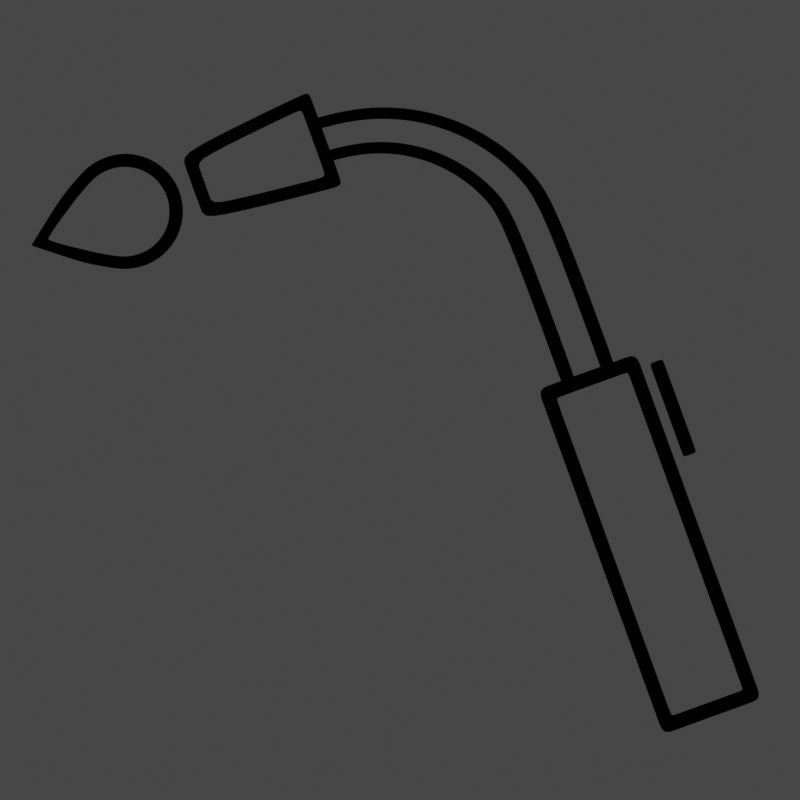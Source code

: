 # Source: icon.blend  (saved by Blender 2.90.8; exported with 4.5.12 LTS)
import bpy
from mathutils import Matrix  # noqa: F401  (used for matrix-valued properties, if any)

bpy.ops.wm.read_factory_settings(use_empty=True)
scene = bpy.context.scene
scene.name = 'Scene'

# ---- collections
col_collection = bpy.data.collections.new('Collection'); scene.collection.children.link(col_collection)
col_icon = bpy.data.collections.new('icon'); scene.collection.children.link(col_icon)

# ---- materials (node trees are filled in below, after node groups)
mat_material_003 = bpy.data.materials.new('Material.003')
mat_material_003.use_transparent_shadow = False
mat_material_001 = bpy.data.materials.new('Material.001')
mat_material_001.use_transparent_shadow = False

# ---- material node trees
mat_material_003.use_nodes = True; mat_material_003.node_tree.nodes.clear()
_N = mat_material_003.node_tree.nodes; _L = mat_material_003.node_tree.links
n0 = _N.new('ShaderNodeOutputMaterial'); n0.name = 'Material Output'; n0.location = (300, 300)
n1 = _N.new('ShaderNodeEmission'); n1.name = 'Emission'; n1.location = (10, 300)
_L.new(n1.outputs[0], n0.inputs[0])
n0.is_active_output = True
mat_material_001.use_nodes = True; mat_material_001.node_tree.nodes.clear()
_N = mat_material_001.node_tree.nodes; _L = mat_material_001.node_tree.links
n0 = _N.new('ShaderNodeOutputMaterial'); n0.name = 'Material Output'; n0.location = (300, 300)
n1 = _N.new('ShaderNodeEmission'); n1.name = 'Emission'; n1.location = (10, 300)
n1.inputs[0].default_value = (0.0, 0.0, 0.0, 1.0)
_L.new(n1.outputs[0], n0.inputs[0])
n0.is_active_output = True

# ---- world
world_world = bpy.data.worlds.new('World'); scene.world = world_world
world_world.use_nodes = True; world_world.node_tree.nodes.clear()
_N = world_world.node_tree.nodes; _L = world_world.node_tree.links
n0 = _N.new('ShaderNodeOutputWorld'); n0.name = 'World Output'; n0.location = (300, 300)
n1 = _N.new('ShaderNodeBackground'); n1.name = 'Background'; n1.location = (10, 300)
n1.inputs[0].default_value = (0.05088, 0.05088, 0.05088, 1.0)
_L.new(n1.outputs[0], n0.inputs[0])
n0.is_active_output = True
world_world.color = (0.05088, 0.05088, 0.05088)
world_world.use_sun_shadow = False
world_world.sun_shadow_jitter_overblur = 0.0

# ---- cameras
cam_camera = bpy.data.cameras.new('Camera')
cam_camera.type = 'ORTHO'
cam_camera.ortho_scale = 2.0

# ---- meshes
me_plane = bpy.data.meshes.new('Plane')
me_plane.from_pydata([(-1.0, -1.0, 0.0), (1.0, -1.0, 0.0), (-1.0, 1.0, 0.0), (1.0, 1.0, 0.0)], [], [(0, 1, 3, 2)])
_uv = me_plane.uv_layers.new(name='UVMap')
_uv.uv.foreach_set('vector', [0.0, 0.0, 1.0, 0.0, 1.0, 1.0, 0.0, 1.0])
me_plane.materials.append(mat_material_003)
me_plane.use_remesh_fix_poles = True
me_plane.use_remesh_preserve_attributes = False
me_plane.use_mirror_vertex_groups = False
me_plane.update()
me_plane_001 = bpy.data.meshes.new('Plane.001')
me_plane_001.from_pydata([(-0.131, -0.4594, 0.0), (0.1301, -0.4594, 0.0), (-0.131, 0.4586, 0.0), (0.1301, 0.4586, 0.0), (0.09473, 0.412, 0.0), (-0.09562, -0.4096, 0.0), (-0.08391, 0.4586, 0.0), (-0.08391, -0.4594, 0.0), (0.08656, -0.4228, 0.0), (-0.131, -0.4096, 0.0), (0.09473, -0.4594, 0.0), (0.08656, -0.4594, 0.0), (0.09473, -0.4096, 0.0), (0.09473, 0.4586, 0.0), (-0.09562, 0.4586, 0.0), (-0.09562, -0.4594, 0.0), (0.08656, 0.4221, 0.0), (0.1301, -0.4096, 0.0), (0.08656, 0.4586, 0.0), (-0.131, 0.412, 0.0), (-0.08391, 0.4221, 0.0), (-0.131, 0.4221, 0.0), (0.09473, 0.4221, 0.0), (-0.09562, 0.4221, 0.0), (0.1301, 0.4221, 0.0), (-0.131, -0.4228, 0.0), (-0.09562, 0.412, 0.0), (0.1301, 0.412, 0.0), (-0.08391, -0.4228, 0.0), (0.09473, -0.4228, 0.0), (-0.09562, -0.4228, 0.0), (0.1301, -0.4228, 0.0)], [], [(17, 27, 4, 12), (14, 23, 20, 6), (9, 5, 26, 19), (30, 25, 0, 15), (8, 11, 10, 29), (6, 20, 16, 18), (28, 7, 11, 8), (18, 16, 22, 13), (19, 26, 23, 21), (3, 13, 22, 24), (14, 2, 21, 23), (27, 24, 22, 4), (25, 30, 5, 9), (31, 29, 10, 1), (31, 17, 12, 29), (28, 30, 15, 7)])
_uv = me_plane_001.uv_layers.new(name='UVMap')
_uv.uv.foreach_set('vector', [1.0, 0.5, 1.0, 0.7301, 0.8646, 0.7301, 0.8646, 0.5, 0.1354, 1.0, 0.1354, 0.9602, 0.5, 0.9602, 0.5, 1.0, 0.0, 0.5, 0.1354, 0.5, 0.1354, 0.7301, 0.0, 0.7301, 0.1354, 0.03984, 0.0, 0.03984, 0.0, 0.0, 0.1354, 0.0, 0.6823, 0.03984, 0.6823, 0.0, 0.8646, 0.0, 0.8646, 0.03984, 0.5, 1.0, 0.5, 0.9602, 0.6823, 0.9602, 0.6823, 1.0, 0.5, 0.03984, 0.5, 0.0, 0.6823, 0.0, 0.6823, 0.03984, 0.6823, 1.0, 0.6823, 0.9602, 0.8646, 0.9602, 0.8646, 1.0, 0.0, 0.7301, 0.1354, 0.7301, 0.1354, 0.9602, 0.0, 0.9602, 1.0, 1.0, 0.8646, 1.0, 0.8646, 0.9602, 1.0, 0.9602, 0.1354, 1.0, 0.0, 1.0, 0.0, 0.9602, 0.1354, 0.9602, 1.0, 0.7301, 1.0, 0.9602, 0.8646, 0.9602, 0.8646, 0.7301, 0.0, 0.03984, 0.1354, 0.03984, 0.1354, 0.5, 0.0, 0.5, 1.0, 0.03984, 0.8646, 0.03984, 0.8646, 0.0, 1.0, 0.0, 1.0, 0.03984, 1.0, 0.5, 0.8646, 0.5, 0.8646, 0.03984, 0.5, 0.03984, 0.1354, 0.03984, 0.1354, 0.0, 0.5, 0.0])
me_plane_001.materials.append(mat_material_001)
me_plane_001.use_remesh_fix_poles = True
me_plane_001.use_remesh_preserve_attributes = False
me_plane_001.use_mirror_vertex_groups = False
me_plane_001.update()
me_circle = bpy.data.meshes.new('Circle')
me_circle.from_pydata([(-0.2569, 0.2952, -2.794e-09), (0.2358, -0.1091, -2.794e-09), (0.2072, -0.01487, -2.794e-09), (0.1608, 0.07198, -2.794e-09), (0.09831, 0.1481, -2.794e-09), (0.02218, 0.2106, -2.794e-09), (-0.06466, 0.257, -2.794e-09), (-0.1589, 0.2856, -2.794e-09), (0.2358, -0.5506, -2.794e-09), (-0.2569, 0.1807, -2.794e-09), (0.09617, -0.1091, -2.794e-09), (0.07569, -0.04157, -2.794e-09), (0.04242, 0.02066, -2.794e-09), (-0.00235, 0.07522, -2.794e-09), (-0.0569, 0.12, -2.794e-09), (-0.1191, 0.1533, -2.794e-09), (-0.1867, 0.1737, -2.794e-09), (0.09617, -0.5506, -2.794e-09), (0.2009, -0.5506, -2.794e-09), (0.1311, -0.5506, -2.794e-09), (0.2009, -0.1091, -2.794e-09), (0.1311, -0.1091, -2.794e-09), (0.1743, -0.02155, -2.794e-09), (0.1086, -0.0349, -2.794e-09), (0.1312, 0.05915, -2.794e-09), (0.07201, 0.03349, -2.794e-09), (0.07314, 0.1299, -2.794e-09), (0.02281, 0.09344, -2.794e-09), (0.002413, 0.1879, -2.794e-09), (-0.03713, 0.1426, -2.794e-09), (-0.07828, 0.2311, -2.794e-09), (-0.1055, 0.1792, -2.794e-09), (-0.1658, 0.2576, -2.794e-09), (-0.1797, 0.2017, -2.794e-09), (-0.2569, 0.2666, -2.794e-09), (-0.2569, 0.2093, -2.794e-09), (0.2358, -0.5453, -2.794e-09), (0.09617, -0.5453, -2.794e-09), (0.2009, -0.5453, -2.794e-09), (0.1311, -0.5453, -2.794e-09), (-0.2489, 0.2944, -2.794e-09), (-0.2512, 0.1801, -2.794e-09), (-0.2494, 0.2659, -2.794e-09), (-0.2506, 0.2087, -2.794e-09)], [], [(36, 1, 20, 38), (21, 23, 11, 10), (23, 25, 12, 11), (25, 27, 13, 12), (27, 29, 14, 13), (29, 31, 15, 14), (31, 33, 16, 15), (43, 35, 9, 41), (40, 0, 34, 42), (6, 7, 32, 30), (5, 6, 30, 28), (4, 5, 28, 26), (3, 4, 26, 24), (2, 3, 24, 22), (1, 2, 22, 20), (39, 21, 10, 37), (8, 36, 38, 18), (19, 39, 37, 17), (7, 40, 42, 32), (33, 43, 41, 16)])
_uv = me_circle.uv_layers.new(name='UVMap')
_uv.uv.foreach_set('vector', [0.0, 0.0, 0.0, 0.0, 0.0, 0.0, 0.0, 0.0, 0.0, 0.0, 0.0, 0.0, 0.0, 0.0, 0.0, 0.0, 0.0, 0.0, 0.0, 0.0, 0.0, 0.0, 0.0, 0.0, 0.0, 0.0, 0.0, 0.0, 0.0, 0.0, 0.0, 0.0, 0.0, 0.0, 0.0, 0.0, 0.0, 0.0, 0.0, 0.0, 0.0, 0.0, 0.0, 0.0, 0.0, 0.0, 0.0, 0.0, 0.0, 0.0, 0.0, 0.0, 0.0, 0.0, 0.0, 0.0, 0.0, 0.0, 0.0, 0.0, 0.0, 0.0, 0.0, 0.0, 0.0, 0.0, 0.0, 0.0, 0.0, 0.0, 0.0, 0.0, 0.0, 0.0, 0.0, 0.0, 0.0, 0.0, 0.0, 0.0, 0.0, 0.0, 0.0, 0.0, 0.0, 0.0, 0.0, 0.0, 0.0, 0.0, 0.0, 0.0, 0.0, 0.0, 0.0, 0.0, 0.0, 0.0, 0.0, 0.0, 0.0, 0.0, 0.0, 0.0, 0.0, 0.0, 0.0, 0.0, 0.0, 0.0, 0.0, 0.0, 0.0, 0.0, 0.0, 0.0, 0.0, 0.0, 0.0, 0.0, 0.0, 0.0, 0.0, 0.0, 0.0, 0.0, 0.0, 0.0, 0.0, 0.0, 0.0, 0.0, 0.0, 0.0, 0.0, 0.0, 0.0, 0.0, 0.0, 0.0, 0.0, 0.0, 0.0, 0.0, 0.0, 0.0, 0.0, 0.0, 0.0, 0.0, 0.0, 0.0, 0.0, 0.0, 0.0, 0.0, 0.0, 0.0, 0.0, 0.0])
me_circle.materials.append(mat_material_001)
me_circle.use_remesh_fix_poles = True
me_circle.use_remesh_preserve_attributes = False
me_circle.use_mirror_vertex_groups = False
me_circle.update()
me_plane_002 = bpy.data.meshes.new('Plane.002')
me_plane_002.from_pydata([(-0.2045, -0.08996, 0.0), (0.1497, -0.1252, 0.0), (-0.2045, 0.08996, 0.0), (0.1497, 0.1252, 0.0), (-0.1722, -0.06074, 0.0), (0.1174, -0.0896, 0.0), (0.1174, 0.0896, 0.0), (-0.1722, 0.06074, 0.0), (0.09864, 0.08772, 0.0), (0.1267, 0.123, 0.0), (0.0929, -0.08715, 0.0), (0.1197, -0.1223, 0.0), (0.1497, 0.09998, 0.0), (0.1174, 0.07152, 0.0), (-0.1722, 0.04528, 0.0), (-0.2045, 0.06706, 0.0), (-0.1722, -0.04859, 0.0), (-0.2045, -0.07197, 0.0), (0.1497, -0.09593, 0.0), (0.1174, -0.06863, 0.0)], [], [(6, 13, 12, 3), (8, 6, 3, 9), (14, 7, 2, 15), (19, 5, 1, 18), (7, 8, 9, 2), (5, 10, 11, 1), (13, 19, 18, 12), (4, 16, 17, 0), (10, 4, 0, 11), (16, 14, 15, 17)])
_uv = me_plane_002.uv_layers.new(name='UVMap')
_uv.uv.foreach_set('vector', [0.9089, 0.8641, 0.9089, 0.7907, 1.0, 0.8991, 1.0, 1.0, 0.8558, 0.8619, 0.9089, 0.8641, 1.0, 1.0, 0.9351, 1.0, 0.09112, 0.7461, 0.09112, 0.8302, 0.0, 1.0, 0.0, 0.8727, 0.9089, 0.2211, 0.9089, 0.1359, 1.0, 0.0, 1.0, 0.117, 0.09112, 0.8302, 0.8558, 0.8619, 0.9351, 1.0, 0.0, 1.0, 0.9089, 0.1359, 0.8396, 0.1387, 0.9153, 0.0, 1.0, 0.0, 0.9089, 0.7907, 0.9089, 0.2211, 1.0, 0.117, 1.0, 0.8991, 0.09112, 0.1698, 0.09112, 0.2359, 0.0, 0.1, 0.0, 0.0, 0.8396, 0.1387, 0.09112, 0.1698, 0.0, 0.0, 0.9153, 0.0, 0.09112, 0.2359, 0.09112, 0.7461, 0.0, 0.8727, 0.0, 0.1])
me_plane_002.materials.append(mat_material_001)
me_plane_002.use_remesh_fix_poles = True
me_plane_002.use_remesh_preserve_attributes = False
me_plane_002.use_mirror_vertex_groups = False
me_plane_002.update()
me_plane_004 = bpy.data.meshes.new('Plane.004')
me_plane_004.from_pydata([(-0.01743, -0.1243, 0.0), (0.01743, -0.1243, 0.0), (-0.01743, 0.1243, 0.0), (0.01743, 0.1243, 0.0), (-0.01743, -0.1166, 0.0), (-5.96e-08, -0.1166, 0.0), (0.01743, -0.1166, 0.0), (-5.96e-08, 0.1243, 0.0), (-5.96e-08, -0.1243, 0.0), (-5.96e-08, 0.1166, 0.0), (0.01743, 0.1166, 0.0), (-0.01743, 0.1166, 0.0)], [], [(9, 7, 2, 11), (8, 5, 4, 0), (10, 3, 7, 9), (5, 9, 11, 4), (1, 6, 5, 8), (6, 10, 9, 5)])
_uv = me_plane_004.uv_layers.new(name='UVMap')
_uv.uv.foreach_set('vector', [0.5, 0.9688, 0.5, 1.0, 0.0, 1.0, 0.0, 0.9688, 0.5, 0.0, 0.5, 0.03125, 0.0, 0.03125, 0.0, 0.0, 1.0, 0.9688, 1.0, 1.0, 0.5, 1.0, 0.5, 0.9688, 0.5, 0.03125, 0.5, 0.9688, 0.0, 0.9688, 0.0, 0.03125, 1.0, 0.0, 1.0, 0.03125, 0.5, 0.03125, 0.5, 0.0, 1.0, 0.03125, 1.0, 0.9688, 0.5, 0.9688, 0.5, 0.03125])
me_plane_004.materials.append(mat_material_001)
me_plane_004.use_remesh_fix_poles = True
me_plane_004.use_remesh_preserve_attributes = False
me_plane_004.use_mirror_vertex_groups = False
me_plane_004.update()
me_sphere = bpy.data.meshes.new('Sphere')
me_sphere.from_pydata([(0.038, -0.1446, 7.473e-09), (0.06622, -0.1418, 9.603e-09), (0.1582, -0.08034, 1.655e-08), (0.1826, 0.0, 1.839e-08), (0.038, 0.1446, 2.198e-08), (0.06622, 0.1418, 2.196e-08), (0.09334, 0.1336, 2.459e-09), (0.1183, 0.1202, 2.589e-08), (0.1403, 0.1023, 1.893e-08), (0.1582, 0.08034, 1.813e-08), (0.1716, 0.05534, 1.699e-08), (0.1798, 0.02821, 1.761e-08), (0.09334, -0.1336, 2.459e-09), (0.1183, -0.1202, -2.582e-08), (0.1403, -0.1023, -6.928e-09), (0.1716, -0.05534, 6.212e-09), (0.1798, -0.02821, 1.599e-08), (-0.2125, 1.192e-07, -2.868e-08), (-0.08458, -0.09773, -8.223e-09), (-0.08458, 0.09773, 1.583e-09), (-0.02329, -0.1321, 1.316e-09), (-0.02329, 0.1321, 1.458e-08), (-0.1459, 0.05292, -1.332e-08), (-0.1459, -0.05292, -1.863e-08), (0.007359, -0.1417, 4.786e-09), (0.007359, 0.1417, 1.9e-08), (-0.05393, 0.1147, 8.032e-09), (-0.05393, -0.1147, -3.479e-09), (-0.1152, -0.07652, -1.329e-08), (-0.1152, 0.07652, -5.615e-09), (-0.2084, -0.003308, -2.805e-08), (-0.1792, -0.02646, -2.365e-08), (-0.1792, 0.02646, -2.1e-08), (-0.1959, 0.01323, -2.484e-08), (-0.1959, -0.01323, -2.617e-08), (-0.2042, 0.006615, -2.676e-08), (-0.2042, -0.006615, -2.742e-08), (-0.2084, 0.003308, -2.772e-08), (0.03607, -0.1124, 8.022e-09), (0.05802, -0.1102, 1.103e-08), (0.03607, 0.1124, 1.937e-08), (0.05802, 0.1102, 2.098e-08), (0.07911, 0.1038, 3.179e-09), (0.09854, 0.09346, 2.033e-08), (0.1156, 0.07948, 9.003e-09), (0.1296, 0.06245, 1.497e-08), (0.1399, 0.04302, 1.3e-08), (0.1463, 0.02193, 4.202e-09), (0.07911, -0.1038, 5.421e-09), (0.09854, -0.09346, -2.252e-08), (0.1156, -0.07948, -1.101e-08), (0.1399, -0.04302, 4.001e-09), (0.1463, -0.02193, 3.212e-09), (0.1296, -0.06245, 1.492e-08), (0.1485, -5.009e-09, 5.516e-09), (-0.09248, -0.05397, -8.782e-09), (-0.06564, -0.07254, -4.504e-09), (-0.03835, 0.08767, 8.431e-09), (-0.06564, 0.07254, 2.775e-09), (-0.03835, -0.08767, -3.657e-10), (-0.01205, -0.1026, 3.591e-09), (0.01198, 0.1101, 1.705e-08), (-0.01205, 0.1026, 1.389e-08), (-0.09248, 0.05397, -3.367e-09), (-0.1262, 0.03275, -1.036e-08), (0.01198, -0.1101, 5.997e-09), (-0.1262, -0.03275, -1.364e-08), (-0.1586, -0.00861, -1.836e-08), (-0.1663, -0.002483, -1.953e-08), (-0.1586, 0.00861, -1.75e-08), (-0.1663, 0.002483, -1.928e-08)], [], [(33, 35, 36, 34), (30, 37, 17), (35, 37, 30, 36), (39, 38, 0, 1), (40, 41, 5, 4), (41, 42, 6, 5), (42, 43, 7, 6), (43, 44, 8, 7), (44, 45, 9, 8), (45, 46, 10, 9), (46, 47, 11, 10), (49, 48, 12, 13), (50, 49, 13, 14), (52, 51, 15, 16), (48, 39, 1, 12), (53, 50, 14, 2), (51, 53, 2, 15), (54, 52, 16, 3), (47, 54, 3, 11), (56, 55, 28, 18), (58, 57, 26, 19), (60, 59, 27, 20), (62, 61, 25, 21), (64, 63, 29, 22), (65, 60, 20, 24), (61, 40, 4, 25), (57, 62, 21, 26), (59, 56, 18, 27), (55, 66, 23, 28), (66, 67, 31, 23), (63, 58, 19, 29), (38, 65, 24, 0), (67, 68, 34, 31), (69, 64, 22, 32), (70, 69, 32, 33), (68, 70, 33, 34)])
me_sphere.polygons.foreach_set('use_smooth', [True] * 36)
_uv = me_sphere.uv_layers.new(name='UVMap')
_uv.uv.foreach_set('vector', [0.625, 0.5, 0.6875, 0.5, 0.75, 0.5, 0.75, 0.5, 0.75, 0.5, 0.7188, 0.5, 0.75, 0.5, 0.6875, 0.5, 0.7188, 0.5, 0.75, 0.5, 0.75, 0.5, 0.7103, 0.4473, 0.7122, 0.5, 0.75, 0.5, 0.75, 0.4375, 0.2878, 0.5, 0.2897, 0.4473, 0.25, 0.4375, 0.25, 0.5, 0.2897, 0.4473, 0.2947, 0.3959, 0.25, 0.375, 0.25, 0.4375, 0.2947, 0.3959, 0.3046, 0.3472, 0.25, 0.3125, 0.25, 0.375, 0.3046, 0.3472, 0.324, 0.3038, 0.25, 0.25, 0.25, 0.3125, 0.324, 0.3038, 0.3667, 0.2726, 0.25, 0.1875, 0.25, 0.25, 0.3667, 0.2726, 0.4877, 0.2786, 0.25, 0.125, 0.25, 0.1875, 0.4877, 0.2786, 2.099, 0.5454, 0.25, 0.0625, 0.25, 0.125, 0.6954, 0.3472, 0.7084, 0.3943, 0.75, 0.375, 0.75, 0.3125, 0.676, 0.3038, 0.6954, 0.3472, 0.75, 0.3125, 0.75, 0.25, 2.523, 0.5454, 0.6169, 0.2196, 0.75, 0.125, 0.75, 0.0625, 0.7084, 0.3943, 0.7103, 0.4473, 0.75, 0.4375, 0.75, 0.375, 0.6333, 0.2726, 0.676, 0.3038, 0.75, 0.25, 0.75, 0.1875, 0.6169, 0.2196, 0.6333, 0.2726, 0.75, 0.1875, 0.75, 0.125, 2.112, 0.4924, 2.523, 0.5454, 0.75, 0.0625, 0.2656, 0.0, 2.099, 0.5454, 2.112, 0.4924, 0.2656, 0.0, 0.25, 0.0625, 0.6913, 0.5, 0.672, 0.5, 0.75, 0.5, 0.75, 0.5, 0.3121, 0.5, 0.301, 0.5, 0.25, 0.5, 0.25, 0.5, 0.7079, 0.5, 0.6989, 0.5, 0.75, 0.5, 0.75, 0.5, 0.2956, 0.5, 0.2885, 0.5, 0.25, 0.5, 0.25, 0.5, 0.2807, 0.5, 0.3253, 0.5, 0.25, 0.5, 0.25, 0.5, 0.7115, 0.5, 0.7079, 0.5, 0.75, 0.5, 0.75, 0.5, 0.2885, 0.5, 0.2878, 0.5, 0.25, 0.5, 0.25, 0.5, 0.301, 0.5, 0.2956, 0.5, 0.25, 0.5, 0.25, 0.5, 0.6989, 0.5, 0.6913, 0.5, 0.75, 0.5, 0.75, 0.5, 0.672, 0.5, 0.6186, 0.5, 0.75, 0.5, 0.75, 0.5, 0.6186, 0.5, 0.6186, 0.5, 0.75, 0.5, 0.75, 0.5, 0.3253, 0.5, 0.3121, 0.5, 0.25, 0.5, 0.25, 0.5, 0.7122, 0.5, 0.7115, 0.5, 0.75, 0.5, 0.75, 0.5, 0.6186, 0.5, 0.6186, 0.5, 0.75, 0.5, 0.75, 0.5, 0.5298, 0.5, 0.2807, 0.5, 0.25, 0.5, 0.5, 0.5, 0.593, 0.5, 0.5298, 0.5, 0.5, 0.5, 0.625, 0.5, 0.6186, 0.5, 0.593, 0.5, 0.625, 0.5, 0.75, 0.5])
me_sphere.materials.append(mat_material_001)
me_sphere.use_remesh_fix_poles = True
me_sphere.use_remesh_preserve_attributes = False
me_sphere.use_mirror_vertex_groups = False
me_sphere.update()

# ---- objects
ob_plane = bpy.data.objects.new('Plane', me_plane)
ob_camera = bpy.data.objects.new('Camera', cam_camera)
ob_plane_001 = bpy.data.objects.new('Plane.001', me_plane_001)
ob_circle = bpy.data.objects.new('Circle', me_circle)
ob_plane_002 = bpy.data.objects.new('Plane.002', me_plane_002)
ob_plane_003 = bpy.data.objects.new('Plane.003', me_plane_004)
ob_sphere = bpy.data.objects.new('Sphere', me_sphere)
ob_empty = bpy.data.objects.new('Empty', None)

# ---- transforms, parenting, visibility, modifiers, constraints
ob_plane.location = (0.0, 0.0, -0.3342)
ob_plane.hide_render = True
ob_plane.lineart.crease_threshold = 0.0
ob_camera.location = (0.0, 0.0, 1.046)
ob_camera.hide_select = True
ob_camera.lineart.crease_threshold = 0.0
ob_plane_001.parent = ob_empty
ob_plane_001.location = (0.4074, -0.4748, 0.0)
ob_plane_001.lineart.crease_threshold = 0.0
_m = ob_plane_001.modifiers.new('Subdivision', 'SUBSURF')
_m.uv_smooth = 'PRESERVE_CORNERS'
_m.levels = 3
ob_circle.parent = ob_empty
ob_circle.location = (0.241, 0.5157, -0.01205)
ob_circle.lineart.crease_threshold = 0.0
_m = ob_circle.modifiers.new('Subdivision', 'SUBSURF')
_m.uv_smooth = 'PRESERVE_CORNERS'
_m.levels = 3
ob_plane_002.parent = ob_empty
ob_plane_002.location = (-0.1586, 0.7537, 0.0)
ob_plane_002.lineart.crease_threshold = 0.0
_m = ob_plane_002.modifiers.new('Subdivision', 'SUBSURF')
_m.uv_smooth = 'PRESERVE_CORNERS'
_m.levels = 3
ob_plane_003.parent = ob_empty
ob_plane_003.location = (0.5779, -0.1752, 0.0)
ob_plane_003.lineart.crease_threshold = 0.0
_m = ob_plane_003.modifiers.new('Subdivision', 'SUBSURF')
_m.uv_smooth = 'PRESERVE_CORNERS'
_m.levels = 3
ob_sphere.parent = ob_empty
ob_sphere.location = (-0.5797, 0.7537, -7.473e-09)
ob_sphere.lineart.crease_threshold = 0.0
_m = ob_sphere.modifiers.new('Subdivision', 'SUBSURF')
_m.uv_smooth = 'PRESERVE_CORNERS'
_m.levels = 2
ob_empty.location = (0.07968, -0.05221, 0.0)
ob_empty.rotation_euler = (0.0, -0.0, 0.3478)
ob_empty.lineart.crease_threshold = 0.0

# ---- collection membership
col_collection.objects.link(ob_plane)
col_collection.objects.link(ob_camera)
col_icon.objects.link(ob_plane_001)
col_icon.objects.link(ob_circle)
col_icon.objects.link(ob_plane_002)
col_icon.objects.link(ob_plane_003)
col_icon.objects.link(ob_sphere)
col_icon.objects.link(ob_empty)

# ---- scene / render settings (as saved in the file)
scene.camera = ob_camera
scene.frame_start = 1; scene.frame_end = 250; scene.frame_set(1)
scene.render.engine = 'BLENDER_EEVEE_NEXT'
scene.render.resolution_x = 1024
scene.render.resolution_y = 1024
scene.render.film_transparent = True
scene.cycles.use_denoising = False
scene.cycles.samples = 128
scene.cycles.sampling_pattern = 'TABULATED_SOBOL'
scene.cycles.use_adaptive_sampling = False
scene.cycles.use_light_tree = False
scene.view_settings.view_transform = 'Filmic'
bpy.context.view_layer.update()
